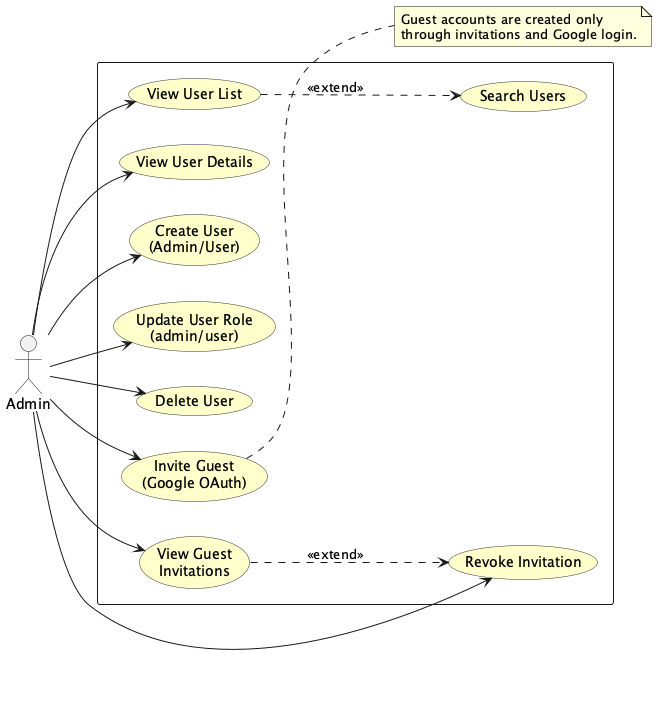

The diagram above was rendered by PlantUML. Its source (embedded in the PNG):
@startuml
'===============================================================
' UC-08: MANAGE USERS & ACCESS (Admin)
'===============================================================

skinparam actorStyle stick
skinparam usecase {
    BorderColor #333333
    BackgroundColor #FFFFCC
}

left to right direction

actor "Admin" as Admin

rectangle {
    usecase "View User List" as UC_ListUsers
    usecase "Search Users" as UC_Search
    usecase "View User Details" as UC_UserDetails
    usecase "Create User\n(Admin/User)" as UC_CreateUser
    usecase "Update User Role\n(admin/user)" as UC_UpdateRole
    usecase "Delete User" as UC_Delete
    usecase "View Guest\nInvitations" as UC_ListInvites
    usecase "Invite Guest\n(Google OAuth)" as UC_InviteGuest
    usecase "Revoke Invitation" as UC_RevokeInvite
}

Admin --> UC_ListUsers
Admin --> UC_UserDetails
Admin --> UC_CreateUser
Admin --> UC_UpdateRole
Admin --> UC_Delete
Admin --> UC_ListInvites
Admin --> UC_InviteGuest
Admin --> UC_RevokeInvite

UC_ListUsers ..> UC_Search : <<extend>>
UC_ListInvites ..> UC_RevokeInvite : <<extend>>

note right of UC_InviteGuest
  Guest accounts are created only
  through invitations and Google login.
end note

@enduml